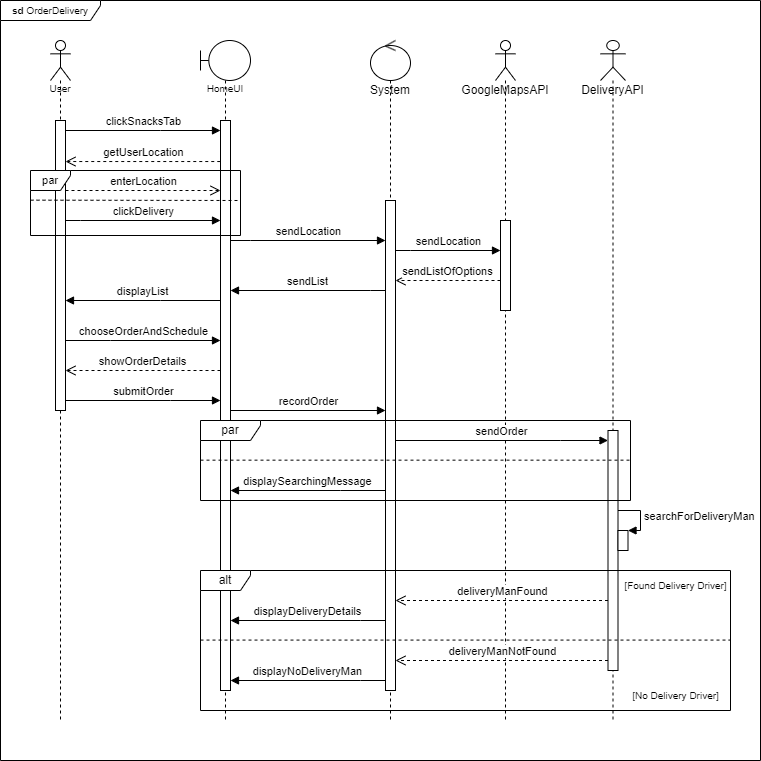

The diagram above was exported from draw.io. Its source (the exported page's mxGraphModel, read from the mxfile embedded in the PNG):
<mxGraphModel dx="1449" dy="692" grid="1" gridSize="10" guides="1" tooltips="1" connect="1" arrows="1" fold="1" page="1" pageScale="1" pageWidth="850" pageHeight="1100" math="0" shadow="0">
  <root>
    <mxCell id="0" />
    <mxCell id="1" parent="0" />
    <mxCell id="s1Abn8v-5lS6wfmZq_Ms-27" value="&lt;b&gt;sd&lt;/b&gt;&amp;nbsp;OrderDelivery" style="shape=umlFrame;whiteSpace=wrap;html=1;fontSize=10;width=100;height=20;" parent="1" vertex="1">
      <mxGeometry x="40" y="40" width="760" height="760" as="geometry" />
    </mxCell>
    <mxCell id="lEQH8ajJVN_FYXjDRXac-18" value="User" style="shape=umlLifeline;participant=umlActor;perimeter=lifelinePerimeter;whiteSpace=wrap;html=1;container=1;collapsible=0;recursiveResize=0;verticalAlign=top;spacingTop=36;outlineConnect=0;fontSize=10;" parent="1" vertex="1">
      <mxGeometry x="90" y="80" width="20" height="680" as="geometry" />
    </mxCell>
    <mxCell id="lEQH8ajJVN_FYXjDRXac-19" value="" style="html=1;points=[];perimeter=orthogonalPerimeter;fontSize=10;" parent="lEQH8ajJVN_FYXjDRXac-18" vertex="1">
      <mxGeometry x="5" y="80" width="10" height="290" as="geometry" />
    </mxCell>
    <mxCell id="lEQH8ajJVN_FYXjDRXac-20" value="HomeUI" style="shape=umlLifeline;participant=umlBoundary;perimeter=lifelinePerimeter;whiteSpace=wrap;html=1;container=1;collapsible=0;recursiveResize=0;verticalAlign=top;spacingTop=36;outlineConnect=0;fontSize=10;" parent="1" vertex="1">
      <mxGeometry x="240" y="80" width="50" height="680" as="geometry" />
    </mxCell>
    <mxCell id="lEQH8ajJVN_FYXjDRXac-21" value="" style="html=1;points=[];perimeter=orthogonalPerimeter;fontSize=10;" parent="lEQH8ajJVN_FYXjDRXac-20" vertex="1">
      <mxGeometry x="20" y="80" width="10" height="570" as="geometry" />
    </mxCell>
    <mxCell id="lEQH8ajJVN_FYXjDRXac-22" value="&lt;font style=&quot;font-size: 11px;&quot;&gt;clickSnacksTab&lt;/font&gt;" style="html=1;verticalAlign=bottom;endArrow=block;rounded=0;fontSize=10;" parent="1" source="lEQH8ajJVN_FYXjDRXac-19" target="lEQH8ajJVN_FYXjDRXac-21" edge="1">
      <mxGeometry width="80" relative="1" as="geometry">
        <mxPoint x="110" y="170" as="sourcePoint" />
        <mxPoint x="190" y="170" as="targetPoint" />
        <Array as="points">
          <mxPoint x="200" y="170" />
        </Array>
      </mxGeometry>
    </mxCell>
    <mxCell id="lEQH8ajJVN_FYXjDRXac-23" value="getUserLocation" style="html=1;verticalAlign=bottom;endArrow=open;dashed=1;endSize=8;rounded=0;exitX=-0.024;exitY=0.072;exitDx=0;exitDy=0;exitPerimeter=0;" parent="1" source="lEQH8ajJVN_FYXjDRXac-21" target="lEQH8ajJVN_FYXjDRXac-19" edge="1">
      <mxGeometry relative="1" as="geometry">
        <mxPoint x="220" y="200.0000000000001" as="sourcePoint" />
        <mxPoint x="140" y="200" as="targetPoint" />
      </mxGeometry>
    </mxCell>
    <mxCell id="lEQH8ajJVN_FYXjDRXac-24" value="enterLocation" style="html=1;verticalAlign=bottom;endArrow=open;dashed=1;endSize=8;rounded=0;" parent="1" source="lEQH8ajJVN_FYXjDRXac-19" target="lEQH8ajJVN_FYXjDRXac-21" edge="1">
      <mxGeometry relative="1" as="geometry">
        <mxPoint x="110" y="230" as="sourcePoint" />
        <mxPoint x="200" y="230" as="targetPoint" />
        <Array as="points">
          <mxPoint x="180" y="230" />
        </Array>
      </mxGeometry>
    </mxCell>
    <mxCell id="lEQH8ajJVN_FYXjDRXac-25" value="System" style="shape=umlLifeline;participant=umlControl;perimeter=lifelinePerimeter;whiteSpace=wrap;html=1;container=1;collapsible=0;recursiveResize=0;verticalAlign=top;spacingTop=36;outlineConnect=0;" parent="1" vertex="1">
      <mxGeometry x="410" y="80" width="40" height="680" as="geometry" />
    </mxCell>
    <mxCell id="lEQH8ajJVN_FYXjDRXac-26" value="" style="html=1;points=[];perimeter=orthogonalPerimeter;" parent="lEQH8ajJVN_FYXjDRXac-25" vertex="1">
      <mxGeometry x="15" y="160" width="10" height="490" as="geometry" />
    </mxCell>
    <mxCell id="lEQH8ajJVN_FYXjDRXac-27" value="sendLocation" style="html=1;verticalAlign=bottom;endArrow=block;rounded=0;" parent="1" source="lEQH8ajJVN_FYXjDRXac-21" target="lEQH8ajJVN_FYXjDRXac-26" edge="1">
      <mxGeometry width="80" relative="1" as="geometry">
        <mxPoint x="230" y="250" as="sourcePoint" />
        <mxPoint x="310" y="250" as="targetPoint" />
        <Array as="points">
          <mxPoint x="290" y="280" />
        </Array>
      </mxGeometry>
    </mxCell>
    <mxCell id="lEQH8ajJVN_FYXjDRXac-28" value="GoogleMapsAPI" style="shape=umlLifeline;participant=umlActor;perimeter=lifelinePerimeter;whiteSpace=wrap;html=1;container=1;collapsible=0;recursiveResize=0;verticalAlign=top;spacingTop=36;outlineConnect=0;" parent="1" vertex="1">
      <mxGeometry x="535" y="80" width="20" height="680" as="geometry" />
    </mxCell>
    <mxCell id="lEQH8ajJVN_FYXjDRXac-29" value="" style="html=1;points=[];perimeter=orthogonalPerimeter;" parent="lEQH8ajJVN_FYXjDRXac-28" vertex="1">
      <mxGeometry x="5" y="180" width="10" height="90" as="geometry" />
    </mxCell>
    <mxCell id="lEQH8ajJVN_FYXjDRXac-31" value="sendListOfOptions" style="html=1;verticalAlign=bottom;endArrow=open;dashed=1;endSize=8;rounded=0;" parent="1" source="lEQH8ajJVN_FYXjDRXac-29" target="lEQH8ajJVN_FYXjDRXac-26" edge="1">
      <mxGeometry relative="1" as="geometry">
        <mxPoint x="410" y="300" as="sourcePoint" />
        <mxPoint x="330" y="300" as="targetPoint" />
        <Array as="points">
          <mxPoint x="480" y="320" />
        </Array>
      </mxGeometry>
    </mxCell>
    <mxCell id="gfrhoiagtonztbtb3pQT-1" value="clickDelivery" style="html=1;verticalAlign=bottom;endArrow=block;rounded=0;fontSize=11;" parent="1" source="lEQH8ajJVN_FYXjDRXac-19" target="lEQH8ajJVN_FYXjDRXac-21" edge="1">
      <mxGeometry width="80" relative="1" as="geometry">
        <mxPoint x="120" y="259.66" as="sourcePoint" />
        <mxPoint x="200" y="259.66" as="targetPoint" />
        <Array as="points">
          <mxPoint x="120" y="260" />
        </Array>
      </mxGeometry>
    </mxCell>
    <mxCell id="gfrhoiagtonztbtb3pQT-4" value="" style="endArrow=none;dashed=1;html=1;rounded=0;fontSize=11;" parent="1" edge="1">
      <mxGeometry width="50" height="50" relative="1" as="geometry">
        <mxPoint x="70" y="239.66" as="sourcePoint" />
        <mxPoint x="280" y="240" as="targetPoint" />
      </mxGeometry>
    </mxCell>
    <mxCell id="sVqiHC5zCDQyBpu4GCV0-2" value="chooseOrderAndSchedule" style="html=1;verticalAlign=bottom;endArrow=block;rounded=0;" parent="1" source="lEQH8ajJVN_FYXjDRXac-19" target="lEQH8ajJVN_FYXjDRXac-21" edge="1">
      <mxGeometry width="80" relative="1" as="geometry">
        <mxPoint x="110" y="360" as="sourcePoint" />
        <mxPoint x="190" y="360" as="targetPoint" />
        <Array as="points">
          <mxPoint x="150" y="380" />
        </Array>
      </mxGeometry>
    </mxCell>
    <mxCell id="s1Abn8v-5lS6wfmZq_Ms-2" value="showOrderDetails" style="html=1;verticalAlign=bottom;endArrow=open;dashed=1;endSize=8;rounded=0;" parent="1" source="lEQH8ajJVN_FYXjDRXac-21" target="lEQH8ajJVN_FYXjDRXac-19" edge="1">
      <mxGeometry relative="1" as="geometry">
        <mxPoint x="240" y="410" as="sourcePoint" />
        <mxPoint x="160" y="410" as="targetPoint" />
        <Array as="points">
          <mxPoint x="210" y="410" />
        </Array>
      </mxGeometry>
    </mxCell>
    <mxCell id="s1Abn8v-5lS6wfmZq_Ms-3" value="submitOrder" style="html=1;verticalAlign=bottom;endArrow=block;rounded=0;" parent="1" source="lEQH8ajJVN_FYXjDRXac-19" target="lEQH8ajJVN_FYXjDRXac-21" edge="1">
      <mxGeometry width="80" relative="1" as="geometry">
        <mxPoint x="120" y="440" as="sourcePoint" />
        <mxPoint x="200" y="440" as="targetPoint" />
        <Array as="points">
          <mxPoint x="210" y="440" />
        </Array>
      </mxGeometry>
    </mxCell>
    <mxCell id="gfrhoiagtonztbtb3pQT-2" value="par" style="shape=umlFrame;whiteSpace=wrap;html=1;fontSize=11;width=40;height=20;" parent="1" vertex="1">
      <mxGeometry x="70" y="210" width="210" height="65" as="geometry" />
    </mxCell>
    <mxCell id="s1Abn8v-5lS6wfmZq_Ms-5" value="recordOrder" style="html=1;verticalAlign=bottom;endArrow=block;rounded=0;" parent="1" target="lEQH8ajJVN_FYXjDRXac-26" edge="1">
      <mxGeometry width="80" relative="1" as="geometry">
        <mxPoint x="270" y="450" as="sourcePoint" />
        <mxPoint x="350" y="450" as="targetPoint" />
      </mxGeometry>
    </mxCell>
    <mxCell id="s1Abn8v-5lS6wfmZq_Ms-6" value="sendLocation" style="html=1;verticalAlign=bottom;endArrow=block;rounded=0;" parent="1" source="lEQH8ajJVN_FYXjDRXac-26" target="lEQH8ajJVN_FYXjDRXac-29" edge="1">
      <mxGeometry width="80" relative="1" as="geometry">
        <mxPoint x="375" y="290" as="sourcePoint" />
        <mxPoint x="465" y="290" as="targetPoint" />
        <Array as="points">
          <mxPoint x="450" y="290" />
        </Array>
      </mxGeometry>
    </mxCell>
    <mxCell id="s1Abn8v-5lS6wfmZq_Ms-8" value="DeliveryAPI" style="shape=umlLifeline;participant=umlActor;perimeter=lifelinePerimeter;whiteSpace=wrap;html=1;container=1;collapsible=0;recursiveResize=0;verticalAlign=top;spacingTop=36;outlineConnect=0;" parent="1" vertex="1">
      <mxGeometry x="640" y="80" width="25" height="680" as="geometry" />
    </mxCell>
    <mxCell id="s1Abn8v-5lS6wfmZq_Ms-9" value="" style="html=1;points=[];perimeter=orthogonalPerimeter;" parent="s1Abn8v-5lS6wfmZq_Ms-8" vertex="1">
      <mxGeometry x="7.5" y="390" width="10" height="240" as="geometry" />
    </mxCell>
    <mxCell id="s1Abn8v-5lS6wfmZq_Ms-10" value="sendOrder" style="html=1;verticalAlign=bottom;endArrow=block;rounded=0;" parent="1" source="lEQH8ajJVN_FYXjDRXac-26" target="s1Abn8v-5lS6wfmZq_Ms-9" edge="1">
      <mxGeometry width="80" relative="1" as="geometry">
        <mxPoint x="370" y="460" as="sourcePoint" />
        <mxPoint x="450" y="460" as="targetPoint" />
        <Array as="points">
          <mxPoint x="600" y="480" />
        </Array>
      </mxGeometry>
    </mxCell>
    <mxCell id="s1Abn8v-5lS6wfmZq_Ms-11" value="displaySearchingMessage" style="html=1;verticalAlign=bottom;endArrow=block;rounded=0;" parent="1" source="lEQH8ajJVN_FYXjDRXac-26" target="lEQH8ajJVN_FYXjDRXac-21" edge="1">
      <mxGeometry width="80" relative="1" as="geometry">
        <mxPoint x="350" y="480" as="sourcePoint" />
        <mxPoint x="290" y="480" as="targetPoint" />
        <Array as="points">
          <mxPoint x="380" y="530" />
        </Array>
      </mxGeometry>
    </mxCell>
    <mxCell id="s1Abn8v-5lS6wfmZq_Ms-12" value="par" style="shape=umlFrame;whiteSpace=wrap;html=1;width=60;height=20;" parent="1" vertex="1">
      <mxGeometry x="240" y="460" width="430" height="80" as="geometry" />
    </mxCell>
    <mxCell id="s1Abn8v-5lS6wfmZq_Ms-13" value="" style="endArrow=none;dashed=1;html=1;rounded=0;" parent="1" edge="1">
      <mxGeometry width="50" height="50" relative="1" as="geometry">
        <mxPoint x="240" y="499.65999999999997" as="sourcePoint" />
        <mxPoint x="670" y="499.65999999999997" as="targetPoint" />
      </mxGeometry>
    </mxCell>
    <mxCell id="s1Abn8v-5lS6wfmZq_Ms-14" value="" style="html=1;points=[];perimeter=orthogonalPerimeter;" parent="1" vertex="1">
      <mxGeometry x="657.5" y="570" width="10" height="20" as="geometry" />
    </mxCell>
    <mxCell id="s1Abn8v-5lS6wfmZq_Ms-15" value="searchForDeliveryMan" style="edgeStyle=orthogonalEdgeStyle;html=1;align=left;spacingLeft=2;endArrow=block;rounded=0;entryX=1;entryY=0;" parent="1" source="s1Abn8v-5lS6wfmZq_Ms-9" target="s1Abn8v-5lS6wfmZq_Ms-14" edge="1">
      <mxGeometry relative="1" as="geometry">
        <mxPoint x="660" y="550" as="sourcePoint" />
        <Array as="points">
          <mxPoint x="680" y="550" />
          <mxPoint x="680" y="570" />
        </Array>
      </mxGeometry>
    </mxCell>
    <mxCell id="s1Abn8v-5lS6wfmZq_Ms-16" value="deliveryManFound" style="html=1;verticalAlign=bottom;endArrow=open;dashed=1;endSize=8;rounded=0;" parent="1" source="s1Abn8v-5lS6wfmZq_Ms-9" target="lEQH8ajJVN_FYXjDRXac-26" edge="1">
      <mxGeometry relative="1" as="geometry">
        <mxPoint x="640" y="630" as="sourcePoint" />
        <mxPoint x="560" y="630" as="targetPoint" />
        <Array as="points">
          <mxPoint x="620" y="640" />
        </Array>
      </mxGeometry>
    </mxCell>
    <mxCell id="s1Abn8v-5lS6wfmZq_Ms-17" value="displayDeliveryDetails" style="html=1;verticalAlign=bottom;endArrow=block;rounded=0;" parent="1" source="lEQH8ajJVN_FYXjDRXac-26" target="lEQH8ajJVN_FYXjDRXac-21" edge="1">
      <mxGeometry width="80" relative="1" as="geometry">
        <mxPoint x="420" y="660" as="sourcePoint" />
        <mxPoint x="340" y="660" as="targetPoint" />
        <Array as="points">
          <mxPoint x="400" y="660" />
        </Array>
      </mxGeometry>
    </mxCell>
    <mxCell id="s1Abn8v-5lS6wfmZq_Ms-18" value="deliveryManNotFound" style="html=1;verticalAlign=bottom;endArrow=open;dashed=1;endSize=8;rounded=0;" parent="1" source="s1Abn8v-5lS6wfmZq_Ms-9" target="lEQH8ajJVN_FYXjDRXac-26" edge="1">
      <mxGeometry relative="1" as="geometry">
        <mxPoint x="630" y="710" as="sourcePoint" />
        <mxPoint x="460" y="700" as="targetPoint" />
        <Array as="points">
          <mxPoint x="620" y="700" />
        </Array>
      </mxGeometry>
    </mxCell>
    <mxCell id="s1Abn8v-5lS6wfmZq_Ms-20" value="displayNoDeliveryMan" style="html=1;verticalAlign=bottom;endArrow=block;rounded=0;" parent="1" source="lEQH8ajJVN_FYXjDRXac-26" target="lEQH8ajJVN_FYXjDRXac-21" edge="1">
      <mxGeometry width="80" relative="1" as="geometry">
        <mxPoint x="420" y="720" as="sourcePoint" />
        <mxPoint x="320" y="720" as="targetPoint" />
        <Array as="points">
          <mxPoint x="400" y="720" />
        </Array>
      </mxGeometry>
    </mxCell>
    <mxCell id="s1Abn8v-5lS6wfmZq_Ms-21" value="alt" style="shape=umlFrame;whiteSpace=wrap;html=1;width=50;height=20;" parent="1" vertex="1">
      <mxGeometry x="240" y="610" width="530" height="140" as="geometry" />
    </mxCell>
    <mxCell id="s1Abn8v-5lS6wfmZq_Ms-23" value="" style="endArrow=none;dashed=1;html=1;rounded=0;" parent="1" edge="1">
      <mxGeometry width="50" height="50" relative="1" as="geometry">
        <mxPoint x="240" y="679.58" as="sourcePoint" />
        <mxPoint x="770" y="679.58" as="targetPoint" />
      </mxGeometry>
    </mxCell>
    <mxCell id="s1Abn8v-5lS6wfmZq_Ms-25" value="&lt;font style=&quot;font-size: 10px;&quot;&gt;[Found Delivery Driver]&lt;/font&gt;" style="text;html=1;strokeColor=none;fillColor=none;align=center;verticalAlign=middle;whiteSpace=wrap;rounded=0;" parent="1" vertex="1">
      <mxGeometry x="657.5" y="610" width="115" height="30" as="geometry" />
    </mxCell>
    <mxCell id="s1Abn8v-5lS6wfmZq_Ms-26" value="&lt;font style=&quot;font-size: 10px;&quot;&gt;[No Delivery Driver]&lt;/font&gt;" style="text;html=1;strokeColor=none;fillColor=none;align=center;verticalAlign=middle;whiteSpace=wrap;rounded=0;" parent="1" vertex="1">
      <mxGeometry x="657.5" y="720" width="115" height="30" as="geometry" />
    </mxCell>
    <mxCell id="Bc8wLLSDT75eiDHrlSOl-1" value="sendList" style="html=1;verticalAlign=bottom;endArrow=block;rounded=0;" parent="1" source="lEQH8ajJVN_FYXjDRXac-26" target="lEQH8ajJVN_FYXjDRXac-21" edge="1">
      <mxGeometry width="80" relative="1" as="geometry">
        <mxPoint x="420" y="330" as="sourcePoint" />
        <mxPoint x="340" y="330" as="targetPoint" />
        <Array as="points">
          <mxPoint x="410" y="330" />
        </Array>
      </mxGeometry>
    </mxCell>
    <mxCell id="Bc8wLLSDT75eiDHrlSOl-2" value="displayList" style="html=1;verticalAlign=bottom;endArrow=block;rounded=0;" parent="1" source="lEQH8ajJVN_FYXjDRXac-21" target="lEQH8ajJVN_FYXjDRXac-19" edge="1">
      <mxGeometry width="80" relative="1" as="geometry">
        <mxPoint x="200" y="340" as="sourcePoint" />
        <mxPoint x="120" y="340" as="targetPoint" />
        <Array as="points">
          <mxPoint x="200" y="340" />
        </Array>
      </mxGeometry>
    </mxCell>
  </root>
</mxGraphModel>